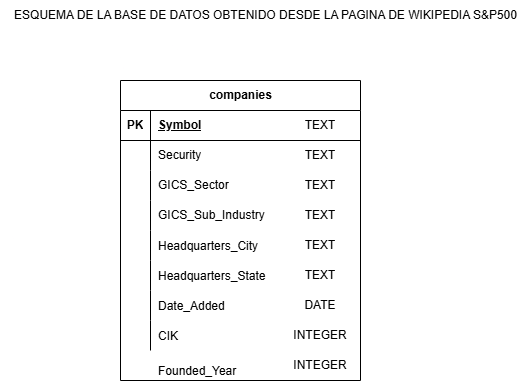

The diagram above was exported from draw.io. Its source (the exported page's mxGraphModel, read from the mxfile embedded in the PNG):
<mxGraphModel dx="1195" dy="620" grid="1" gridSize="10" guides="1" tooltips="1" connect="1" arrows="1" fold="1" page="1" pageScale="1" pageWidth="827" pageHeight="1169" math="0" shadow="0">
  <root>
    <mxCell id="0" />
    <mxCell id="1" parent="0" />
    <mxCell id="3azIcfYZk340H86R8Zr--2" value="ESQUEMA DE LA BASE DE DATOS OBTENIDO DESDE LA PAGINA DE WIKIPEDIA S&amp;amp;P500" style="text;html=1;align=center;verticalAlign=middle;resizable=0;points=[];autosize=1;strokeColor=none;fillColor=none;" vertex="1" parent="1">
      <mxGeometry x="190" y="190" width="530" height="30" as="geometry" />
    </mxCell>
    <mxCell id="3azIcfYZk340H86R8Zr--3" value="companies" style="shape=table;startSize=30;container=1;collapsible=1;childLayout=tableLayout;fixedRows=1;rowLines=0;fontStyle=1;align=center;resizeLast=1;html=1;" vertex="1" parent="1">
      <mxGeometry x="310" y="270" width="240" height="300" as="geometry" />
    </mxCell>
    <mxCell id="3azIcfYZk340H86R8Zr--4" value="" style="shape=tableRow;horizontal=0;startSize=0;swimlaneHead=0;swimlaneBody=0;fillColor=none;collapsible=0;dropTarget=0;points=[[0,0.5],[1,0.5]];portConstraint=eastwest;top=0;left=0;right=0;bottom=1;" vertex="1" parent="3azIcfYZk340H86R8Zr--3">
      <mxGeometry y="30" width="240" height="30" as="geometry" />
    </mxCell>
    <mxCell id="3azIcfYZk340H86R8Zr--5" value="PK" style="shape=partialRectangle;connectable=0;fillColor=none;top=0;left=0;bottom=0;right=0;fontStyle=1;overflow=hidden;whiteSpace=wrap;html=1;" vertex="1" parent="3azIcfYZk340H86R8Zr--4">
      <mxGeometry width="30" height="30" as="geometry">
        <mxRectangle width="30" height="30" as="alternateBounds" />
      </mxGeometry>
    </mxCell>
    <mxCell id="3azIcfYZk340H86R8Zr--6" value="Symbol" style="shape=partialRectangle;connectable=0;fillColor=none;top=0;left=0;bottom=0;right=0;align=left;spacingLeft=6;fontStyle=5;overflow=hidden;whiteSpace=wrap;html=1;" vertex="1" parent="3azIcfYZk340H86R8Zr--4">
      <mxGeometry x="30" width="210" height="30" as="geometry">
        <mxRectangle width="210" height="30" as="alternateBounds" />
      </mxGeometry>
    </mxCell>
    <mxCell id="3azIcfYZk340H86R8Zr--7" value="" style="shape=tableRow;horizontal=0;startSize=0;swimlaneHead=0;swimlaneBody=0;fillColor=none;collapsible=0;dropTarget=0;points=[[0,0.5],[1,0.5]];portConstraint=eastwest;top=0;left=0;right=0;bottom=0;" vertex="1" parent="3azIcfYZk340H86R8Zr--3">
      <mxGeometry y="60" width="240" height="30" as="geometry" />
    </mxCell>
    <mxCell id="3azIcfYZk340H86R8Zr--8" value="" style="shape=partialRectangle;connectable=0;fillColor=none;top=0;left=0;bottom=0;right=0;editable=1;overflow=hidden;whiteSpace=wrap;html=1;" vertex="1" parent="3azIcfYZk340H86R8Zr--7">
      <mxGeometry width="30" height="30" as="geometry">
        <mxRectangle width="30" height="30" as="alternateBounds" />
      </mxGeometry>
    </mxCell>
    <mxCell id="3azIcfYZk340H86R8Zr--9" value="Security" style="shape=partialRectangle;connectable=0;fillColor=none;top=0;left=0;bottom=0;right=0;align=left;spacingLeft=6;overflow=hidden;whiteSpace=wrap;html=1;" vertex="1" parent="3azIcfYZk340H86R8Zr--7">
      <mxGeometry x="30" width="210" height="30" as="geometry">
        <mxRectangle width="210" height="30" as="alternateBounds" />
      </mxGeometry>
    </mxCell>
    <mxCell id="3azIcfYZk340H86R8Zr--10" value="" style="shape=tableRow;horizontal=0;startSize=0;swimlaneHead=0;swimlaneBody=0;fillColor=none;collapsible=0;dropTarget=0;points=[[0,0.5],[1,0.5]];portConstraint=eastwest;top=0;left=0;right=0;bottom=0;" vertex="1" parent="3azIcfYZk340H86R8Zr--3">
      <mxGeometry y="90" width="240" height="30" as="geometry" />
    </mxCell>
    <mxCell id="3azIcfYZk340H86R8Zr--11" value="" style="shape=partialRectangle;connectable=0;fillColor=none;top=0;left=0;bottom=0;right=0;editable=1;overflow=hidden;whiteSpace=wrap;html=1;" vertex="1" parent="3azIcfYZk340H86R8Zr--10">
      <mxGeometry width="30" height="30" as="geometry">
        <mxRectangle width="30" height="30" as="alternateBounds" />
      </mxGeometry>
    </mxCell>
    <mxCell id="3azIcfYZk340H86R8Zr--12" value="GICS_Sector" style="shape=partialRectangle;connectable=0;fillColor=none;top=0;left=0;bottom=0;right=0;align=left;spacingLeft=6;overflow=hidden;whiteSpace=wrap;html=1;" vertex="1" parent="3azIcfYZk340H86R8Zr--10">
      <mxGeometry x="30" width="210" height="30" as="geometry">
        <mxRectangle width="210" height="30" as="alternateBounds" />
      </mxGeometry>
    </mxCell>
    <mxCell id="3azIcfYZk340H86R8Zr--13" value="" style="shape=tableRow;horizontal=0;startSize=0;swimlaneHead=0;swimlaneBody=0;fillColor=none;collapsible=0;dropTarget=0;points=[[0,0.5],[1,0.5]];portConstraint=eastwest;top=0;left=0;right=0;bottom=0;" vertex="1" parent="3azIcfYZk340H86R8Zr--3">
      <mxGeometry y="120" width="240" height="30" as="geometry" />
    </mxCell>
    <mxCell id="3azIcfYZk340H86R8Zr--14" value="" style="shape=partialRectangle;connectable=0;fillColor=none;top=0;left=0;bottom=0;right=0;editable=1;overflow=hidden;whiteSpace=wrap;html=1;" vertex="1" parent="3azIcfYZk340H86R8Zr--13">
      <mxGeometry width="30" height="30" as="geometry">
        <mxRectangle width="30" height="30" as="alternateBounds" />
      </mxGeometry>
    </mxCell>
    <mxCell id="3azIcfYZk340H86R8Zr--15" value="GICS_Sub_Industry" style="shape=partialRectangle;connectable=0;fillColor=none;top=0;left=0;bottom=0;right=0;align=left;spacingLeft=6;overflow=hidden;whiteSpace=wrap;html=1;" vertex="1" parent="3azIcfYZk340H86R8Zr--13">
      <mxGeometry x="30" width="210" height="30" as="geometry">
        <mxRectangle width="210" height="30" as="alternateBounds" />
      </mxGeometry>
    </mxCell>
    <mxCell id="3azIcfYZk340H86R8Zr--18" value="" style="shape=tableRow;horizontal=0;startSize=0;swimlaneHead=0;swimlaneBody=0;fillColor=none;collapsible=0;dropTarget=0;points=[[0,0.5],[1,0.5]];portConstraint=eastwest;top=0;left=0;right=0;bottom=0;" vertex="1" parent="3azIcfYZk340H86R8Zr--3">
      <mxGeometry y="150" width="240" height="30" as="geometry" />
    </mxCell>
    <mxCell id="3azIcfYZk340H86R8Zr--19" value="" style="shape=partialRectangle;connectable=0;fillColor=none;top=0;left=0;bottom=0;right=0;editable=1;overflow=hidden;" vertex="1" parent="3azIcfYZk340H86R8Zr--18">
      <mxGeometry width="30" height="30" as="geometry">
        <mxRectangle width="30" height="30" as="alternateBounds" />
      </mxGeometry>
    </mxCell>
    <mxCell id="3azIcfYZk340H86R8Zr--20" value="Headquarters_City" style="shape=partialRectangle;connectable=0;fillColor=none;top=0;left=0;bottom=0;right=0;align=left;spacingLeft=6;overflow=hidden;" vertex="1" parent="3azIcfYZk340H86R8Zr--18">
      <mxGeometry x="30" width="210" height="30" as="geometry">
        <mxRectangle width="210" height="30" as="alternateBounds" />
      </mxGeometry>
    </mxCell>
    <mxCell id="3azIcfYZk340H86R8Zr--25" value="" style="shape=tableRow;horizontal=0;startSize=0;swimlaneHead=0;swimlaneBody=0;fillColor=none;collapsible=0;dropTarget=0;points=[[0,0.5],[1,0.5]];portConstraint=eastwest;top=0;left=0;right=0;bottom=0;" vertex="1" parent="3azIcfYZk340H86R8Zr--3">
      <mxGeometry y="180" width="240" height="30" as="geometry" />
    </mxCell>
    <mxCell id="3azIcfYZk340H86R8Zr--26" value="" style="shape=partialRectangle;connectable=0;fillColor=none;top=0;left=0;bottom=0;right=0;editable=1;overflow=hidden;" vertex="1" parent="3azIcfYZk340H86R8Zr--25">
      <mxGeometry width="30" height="30" as="geometry">
        <mxRectangle width="30" height="30" as="alternateBounds" />
      </mxGeometry>
    </mxCell>
    <mxCell id="3azIcfYZk340H86R8Zr--27" value="Headquarters_State" style="shape=partialRectangle;connectable=0;fillColor=none;top=0;left=0;bottom=0;right=0;align=left;spacingLeft=6;overflow=hidden;" vertex="1" parent="3azIcfYZk340H86R8Zr--25">
      <mxGeometry x="30" width="210" height="30" as="geometry">
        <mxRectangle width="210" height="30" as="alternateBounds" />
      </mxGeometry>
    </mxCell>
    <mxCell id="3azIcfYZk340H86R8Zr--30" value="" style="shape=tableRow;horizontal=0;startSize=0;swimlaneHead=0;swimlaneBody=0;fillColor=none;collapsible=0;dropTarget=0;points=[[0,0.5],[1,0.5]];portConstraint=eastwest;top=0;left=0;right=0;bottom=0;" vertex="1" parent="3azIcfYZk340H86R8Zr--3">
      <mxGeometry y="210" width="240" height="30" as="geometry" />
    </mxCell>
    <mxCell id="3azIcfYZk340H86R8Zr--31" value="" style="shape=partialRectangle;connectable=0;fillColor=none;top=0;left=0;bottom=0;right=0;editable=1;overflow=hidden;" vertex="1" parent="3azIcfYZk340H86R8Zr--30">
      <mxGeometry width="30" height="30" as="geometry">
        <mxRectangle width="30" height="30" as="alternateBounds" />
      </mxGeometry>
    </mxCell>
    <mxCell id="3azIcfYZk340H86R8Zr--32" value="Date_Added" style="shape=partialRectangle;connectable=0;fillColor=none;top=0;left=0;bottom=0;right=0;align=left;spacingLeft=6;overflow=hidden;" vertex="1" parent="3azIcfYZk340H86R8Zr--30">
      <mxGeometry x="30" width="210" height="30" as="geometry">
        <mxRectangle width="210" height="30" as="alternateBounds" />
      </mxGeometry>
    </mxCell>
    <mxCell id="3azIcfYZk340H86R8Zr--34" value="" style="shape=tableRow;horizontal=0;startSize=0;swimlaneHead=0;swimlaneBody=0;fillColor=none;collapsible=0;dropTarget=0;points=[[0,0.5],[1,0.5]];portConstraint=eastwest;top=0;left=0;right=0;bottom=0;" vertex="1" parent="3azIcfYZk340H86R8Zr--3">
      <mxGeometry y="240" width="240" height="30" as="geometry" />
    </mxCell>
    <mxCell id="3azIcfYZk340H86R8Zr--35" value="" style="shape=partialRectangle;connectable=0;fillColor=none;top=0;left=0;bottom=0;right=0;editable=1;overflow=hidden;" vertex="1" parent="3azIcfYZk340H86R8Zr--34">
      <mxGeometry width="30" height="30" as="geometry">
        <mxRectangle width="30" height="30" as="alternateBounds" />
      </mxGeometry>
    </mxCell>
    <mxCell id="3azIcfYZk340H86R8Zr--36" value="CIK" style="shape=partialRectangle;connectable=0;fillColor=none;top=0;left=0;bottom=0;right=0;align=left;spacingLeft=6;overflow=hidden;" vertex="1" parent="3azIcfYZk340H86R8Zr--34">
      <mxGeometry x="30" width="210" height="30" as="geometry">
        <mxRectangle width="210" height="30" as="alternateBounds" />
      </mxGeometry>
    </mxCell>
    <mxCell id="3azIcfYZk340H86R8Zr--22" value="TEXT" style="shape=partialRectangle;connectable=0;fillColor=none;top=0;left=0;bottom=0;right=0;editable=1;overflow=hidden;whiteSpace=wrap;html=1;" vertex="1" parent="1">
      <mxGeometry x="490" y="300" width="40" height="30" as="geometry">
        <mxRectangle width="30" height="30" as="alternateBounds" />
      </mxGeometry>
    </mxCell>
    <mxCell id="3azIcfYZk340H86R8Zr--23" value="TEXT" style="shape=partialRectangle;connectable=0;fillColor=none;top=0;left=0;bottom=0;right=0;editable=1;overflow=hidden;whiteSpace=wrap;html=1;" vertex="1" parent="1">
      <mxGeometry x="490" y="330" width="40" height="30" as="geometry">
        <mxRectangle width="30" height="30" as="alternateBounds" />
      </mxGeometry>
    </mxCell>
    <mxCell id="3azIcfYZk340H86R8Zr--50" value="Founded_Year" style="shape=partialRectangle;connectable=0;fillColor=none;top=0;left=0;bottom=0;right=0;align=left;spacingLeft=6;overflow=hidden;" vertex="1" parent="1">
      <mxGeometry x="340" y="545" width="210" height="30" as="geometry">
        <mxRectangle width="210" height="30" as="alternateBounds" />
      </mxGeometry>
    </mxCell>
    <mxCell id="3azIcfYZk340H86R8Zr--51" value="TEXT" style="shape=partialRectangle;connectable=0;fillColor=none;top=0;left=0;bottom=0;right=0;editable=1;overflow=hidden;whiteSpace=wrap;html=1;" vertex="1" parent="1">
      <mxGeometry x="490" y="360" width="40" height="30" as="geometry">
        <mxRectangle width="30" height="30" as="alternateBounds" />
      </mxGeometry>
    </mxCell>
    <mxCell id="3azIcfYZk340H86R8Zr--52" value="TEXT" style="shape=partialRectangle;connectable=0;fillColor=none;top=0;left=0;bottom=0;right=0;editable=1;overflow=hidden;whiteSpace=wrap;html=1;" vertex="1" parent="1">
      <mxGeometry x="490" y="390" width="40" height="30" as="geometry">
        <mxRectangle width="30" height="30" as="alternateBounds" />
      </mxGeometry>
    </mxCell>
    <mxCell id="3azIcfYZk340H86R8Zr--53" value="TEXT" style="shape=partialRectangle;connectable=0;fillColor=none;top=0;left=0;bottom=0;right=0;editable=1;overflow=hidden;whiteSpace=wrap;html=1;" vertex="1" parent="1">
      <mxGeometry x="490" y="420" width="40" height="30" as="geometry">
        <mxRectangle width="30" height="30" as="alternateBounds" />
      </mxGeometry>
    </mxCell>
    <mxCell id="3azIcfYZk340H86R8Zr--54" value="TEXT" style="shape=partialRectangle;connectable=0;fillColor=none;top=0;left=0;bottom=0;right=0;editable=1;overflow=hidden;whiteSpace=wrap;html=1;" vertex="1" parent="1">
      <mxGeometry x="490" y="450" width="40" height="30" as="geometry">
        <mxRectangle width="30" height="30" as="alternateBounds" />
      </mxGeometry>
    </mxCell>
    <mxCell id="3azIcfYZk340H86R8Zr--55" value="DATE" style="shape=partialRectangle;connectable=0;fillColor=none;top=0;left=0;bottom=0;right=0;editable=1;overflow=hidden;whiteSpace=wrap;html=1;" vertex="1" parent="1">
      <mxGeometry x="490" y="480" width="40" height="30" as="geometry">
        <mxRectangle width="30" height="30" as="alternateBounds" />
      </mxGeometry>
    </mxCell>
    <mxCell id="3azIcfYZk340H86R8Zr--56" value="INTEGER" style="shape=partialRectangle;connectable=0;fillColor=none;top=0;left=0;bottom=0;right=0;editable=1;overflow=hidden;whiteSpace=wrap;html=1;" vertex="1" parent="1">
      <mxGeometry x="480" y="510" width="60" height="30" as="geometry">
        <mxRectangle width="30" height="30" as="alternateBounds" />
      </mxGeometry>
    </mxCell>
    <mxCell id="3azIcfYZk340H86R8Zr--57" value="INTEGER" style="shape=partialRectangle;connectable=0;fillColor=none;top=0;left=0;bottom=0;right=0;editable=1;overflow=hidden;whiteSpace=wrap;html=1;" vertex="1" parent="1">
      <mxGeometry x="480" y="540" width="60" height="30" as="geometry">
        <mxRectangle width="30" height="30" as="alternateBounds" />
      </mxGeometry>
    </mxCell>
  </root>
</mxGraphModel>